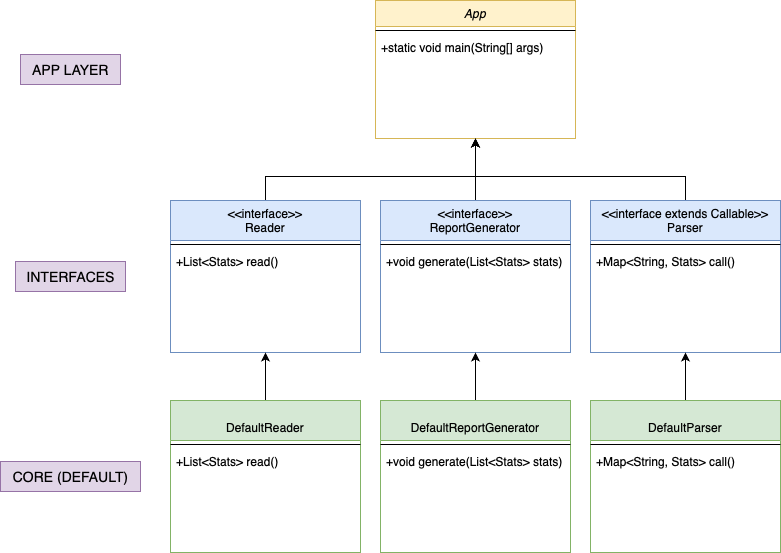

The diagram above was exported from draw.io. Its source (the exported page's mxGraphModel, read from the mxfile embedded in the PNG):
<mxGraphModel dx="1234" dy="798" grid="1" gridSize="10" guides="1" tooltips="1" connect="1" arrows="1" fold="1" page="1" pageScale="1" pageWidth="850" pageHeight="1100" math="0" shadow="0">
  <root>
    <mxCell id="0" />
    <mxCell id="1" parent="0" />
    <mxCell id="KOoTxwAZwtNoElI7dk97-22" value="App" style="swimlane;fontStyle=2;align=center;verticalAlign=top;childLayout=stackLayout;horizontal=1;startSize=26;horizontalStack=0;resizeParent=1;resizeLast=0;collapsible=1;marginBottom=0;rounded=0;shadow=0;strokeWidth=1;fillColor=#fff2cc;strokeColor=#d6b656;" vertex="1" parent="1">
      <mxGeometry x="395" y="130" width="200" height="138" as="geometry">
        <mxRectangle x="230" y="140" width="160" height="26" as="alternateBounds" />
      </mxGeometry>
    </mxCell>
    <mxCell id="KOoTxwAZwtNoElI7dk97-23" value="" style="line;html=1;strokeWidth=1;align=left;verticalAlign=middle;spacingTop=-1;spacingLeft=3;spacingRight=3;rotatable=0;labelPosition=right;points=[];portConstraint=eastwest;" vertex="1" parent="KOoTxwAZwtNoElI7dk97-22">
      <mxGeometry y="26" width="200" height="8" as="geometry" />
    </mxCell>
    <mxCell id="KOoTxwAZwtNoElI7dk97-24" value="+static void main(String[] args)" style="text;align=left;verticalAlign=top;spacingLeft=4;spacingRight=4;overflow=hidden;rotatable=0;points=[[0,0.5],[1,0.5]];portConstraint=eastwest;" vertex="1" parent="KOoTxwAZwtNoElI7dk97-22">
      <mxGeometry y="34" width="200" height="26" as="geometry" />
    </mxCell>
    <mxCell id="KOoTxwAZwtNoElI7dk97-57" style="edgeStyle=orthogonalEdgeStyle;rounded=0;orthogonalLoop=1;jettySize=auto;html=1;entryX=0.5;entryY=1;entryDx=0;entryDy=0;" edge="1" parent="1" source="KOoTxwAZwtNoElI7dk97-25" target="KOoTxwAZwtNoElI7dk97-22">
      <mxGeometry relative="1" as="geometry">
        <mxPoint x="360" y="280" as="targetPoint" />
        <Array as="points">
          <mxPoint x="285" y="306" />
          <mxPoint x="495" y="306" />
        </Array>
      </mxGeometry>
    </mxCell>
    <mxCell id="KOoTxwAZwtNoElI7dk97-25" value="&lt;&lt;interface&gt;&gt;&#10;Reader" style="swimlane;fontStyle=0;align=center;verticalAlign=top;childLayout=stackLayout;horizontal=1;startSize=40;horizontalStack=0;resizeParent=1;resizeLast=0;collapsible=1;marginBottom=0;rounded=0;shadow=0;strokeWidth=1;fillColor=#dae8fc;strokeColor=#6c8ebf;" vertex="1" parent="1">
      <mxGeometry x="190" y="330" width="190" height="152" as="geometry">
        <mxRectangle x="130" y="380" width="160" height="26" as="alternateBounds" />
      </mxGeometry>
    </mxCell>
    <mxCell id="KOoTxwAZwtNoElI7dk97-26" value="" style="line;html=1;strokeWidth=1;align=left;verticalAlign=middle;spacingTop=-1;spacingLeft=3;spacingRight=3;rotatable=0;labelPosition=right;points=[];portConstraint=eastwest;" vertex="1" parent="KOoTxwAZwtNoElI7dk97-25">
      <mxGeometry y="40" width="190" height="8" as="geometry" />
    </mxCell>
    <mxCell id="KOoTxwAZwtNoElI7dk97-27" value="+List&lt;Stats&gt; read()" style="text;align=left;verticalAlign=top;spacingLeft=4;spacingRight=4;overflow=hidden;rotatable=0;points=[[0,0.5],[1,0.5]];portConstraint=eastwest;" vertex="1" parent="KOoTxwAZwtNoElI7dk97-25">
      <mxGeometry y="48" width="190" height="26" as="geometry" />
    </mxCell>
    <mxCell id="KOoTxwAZwtNoElI7dk97-52" style="edgeStyle=orthogonalEdgeStyle;rounded=0;orthogonalLoop=1;jettySize=auto;html=1;entryX=0.5;entryY=1;entryDx=0;entryDy=0;" edge="1" parent="1" source="KOoTxwAZwtNoElI7dk97-28" target="KOoTxwAZwtNoElI7dk97-22">
      <mxGeometry relative="1" as="geometry" />
    </mxCell>
    <mxCell id="KOoTxwAZwtNoElI7dk97-28" value="&lt;&lt;interface&gt;&gt;&#10;ReportGenerator" style="swimlane;fontStyle=0;align=center;verticalAlign=top;childLayout=stackLayout;horizontal=1;startSize=40;horizontalStack=0;resizeParent=1;resizeLast=0;collapsible=1;marginBottom=0;rounded=0;shadow=0;strokeWidth=1;fillColor=#dae8fc;strokeColor=#6c8ebf;" vertex="1" parent="1">
      <mxGeometry x="400" y="330" width="190" height="152" as="geometry">
        <mxRectangle x="130" y="380" width="160" height="26" as="alternateBounds" />
      </mxGeometry>
    </mxCell>
    <mxCell id="KOoTxwAZwtNoElI7dk97-29" value="" style="line;html=1;strokeWidth=1;align=left;verticalAlign=middle;spacingTop=-1;spacingLeft=3;spacingRight=3;rotatable=0;labelPosition=right;points=[];portConstraint=eastwest;" vertex="1" parent="KOoTxwAZwtNoElI7dk97-28">
      <mxGeometry y="40" width="190" height="8" as="geometry" />
    </mxCell>
    <mxCell id="KOoTxwAZwtNoElI7dk97-30" value="+void generate(List&lt;Stats&gt; stats)" style="text;align=left;verticalAlign=top;spacingLeft=4;spacingRight=4;overflow=hidden;rotatable=0;points=[[0,0.5],[1,0.5]];portConstraint=eastwest;" vertex="1" parent="KOoTxwAZwtNoElI7dk97-28">
      <mxGeometry y="48" width="190" height="26" as="geometry" />
    </mxCell>
    <mxCell id="KOoTxwAZwtNoElI7dk97-58" style="edgeStyle=orthogonalEdgeStyle;rounded=0;orthogonalLoop=1;jettySize=auto;html=1;entryX=0.5;entryY=1;entryDx=0;entryDy=0;" edge="1" parent="1" source="KOoTxwAZwtNoElI7dk97-31" target="KOoTxwAZwtNoElI7dk97-22">
      <mxGeometry relative="1" as="geometry">
        <Array as="points">
          <mxPoint x="705" y="306" />
          <mxPoint x="495" y="306" />
        </Array>
      </mxGeometry>
    </mxCell>
    <mxCell id="KOoTxwAZwtNoElI7dk97-31" value="&lt;&lt;interface extends Callable&gt;&gt;&#10;Parser" style="swimlane;fontStyle=0;align=center;verticalAlign=top;childLayout=stackLayout;horizontal=1;startSize=40;horizontalStack=0;resizeParent=1;resizeLast=0;collapsible=1;marginBottom=0;rounded=0;shadow=0;strokeWidth=1;fillColor=#dae8fc;strokeColor=#6c8ebf;" vertex="1" parent="1">
      <mxGeometry x="610" y="330" width="190" height="152" as="geometry">
        <mxRectangle x="130" y="380" width="160" height="26" as="alternateBounds" />
      </mxGeometry>
    </mxCell>
    <mxCell id="KOoTxwAZwtNoElI7dk97-32" value="" style="line;html=1;strokeWidth=1;align=left;verticalAlign=middle;spacingTop=-1;spacingLeft=3;spacingRight=3;rotatable=0;labelPosition=right;points=[];portConstraint=eastwest;" vertex="1" parent="KOoTxwAZwtNoElI7dk97-31">
      <mxGeometry y="40" width="190" height="8" as="geometry" />
    </mxCell>
    <mxCell id="KOoTxwAZwtNoElI7dk97-33" value="+Map&lt;String, Stats&gt; call()" style="text;align=left;verticalAlign=top;spacingLeft=4;spacingRight=4;overflow=hidden;rotatable=0;points=[[0,0.5],[1,0.5]];portConstraint=eastwest;" vertex="1" parent="KOoTxwAZwtNoElI7dk97-31">
      <mxGeometry y="48" width="190" height="26" as="geometry" />
    </mxCell>
    <mxCell id="KOoTxwAZwtNoElI7dk97-50" style="edgeStyle=orthogonalEdgeStyle;rounded=0;orthogonalLoop=1;jettySize=auto;html=1;entryX=0.5;entryY=1;entryDx=0;entryDy=0;" edge="1" parent="1" source="KOoTxwAZwtNoElI7dk97-34" target="KOoTxwAZwtNoElI7dk97-28">
      <mxGeometry relative="1" as="geometry" />
    </mxCell>
    <mxCell id="KOoTxwAZwtNoElI7dk97-34" value="&#10;DefaultReportGenerator" style="swimlane;fontStyle=0;align=center;verticalAlign=top;childLayout=stackLayout;horizontal=1;startSize=40;horizontalStack=0;resizeParent=1;resizeLast=0;collapsible=1;marginBottom=0;rounded=0;shadow=0;strokeWidth=1;fillColor=#d5e8d4;strokeColor=#82b366;" vertex="1" parent="1">
      <mxGeometry x="400" y="530" width="190" height="152" as="geometry">
        <mxRectangle x="130" y="380" width="160" height="26" as="alternateBounds" />
      </mxGeometry>
    </mxCell>
    <mxCell id="KOoTxwAZwtNoElI7dk97-35" value="" style="line;html=1;strokeWidth=1;align=left;verticalAlign=middle;spacingTop=-1;spacingLeft=3;spacingRight=3;rotatable=0;labelPosition=right;points=[];portConstraint=eastwest;" vertex="1" parent="KOoTxwAZwtNoElI7dk97-34">
      <mxGeometry y="40" width="190" height="8" as="geometry" />
    </mxCell>
    <mxCell id="KOoTxwAZwtNoElI7dk97-36" value="+void generate(List&lt;Stats&gt; stats)" style="text;align=left;verticalAlign=top;spacingLeft=4;spacingRight=4;overflow=hidden;rotatable=0;points=[[0,0.5],[1,0.5]];portConstraint=eastwest;" vertex="1" parent="KOoTxwAZwtNoElI7dk97-34">
      <mxGeometry y="48" width="190" height="26" as="geometry" />
    </mxCell>
    <mxCell id="KOoTxwAZwtNoElI7dk97-51" style="edgeStyle=orthogonalEdgeStyle;rounded=0;orthogonalLoop=1;jettySize=auto;html=1;entryX=0.5;entryY=1;entryDx=0;entryDy=0;" edge="1" parent="1" source="KOoTxwAZwtNoElI7dk97-37" target="KOoTxwAZwtNoElI7dk97-31">
      <mxGeometry relative="1" as="geometry" />
    </mxCell>
    <mxCell id="KOoTxwAZwtNoElI7dk97-37" value="&#10;DefaultParser" style="swimlane;fontStyle=0;align=center;verticalAlign=top;childLayout=stackLayout;horizontal=1;startSize=40;horizontalStack=0;resizeParent=1;resizeLast=0;collapsible=1;marginBottom=0;rounded=0;shadow=0;strokeWidth=1;fillColor=#d5e8d4;strokeColor=#82b366;" vertex="1" parent="1">
      <mxGeometry x="610" y="530" width="190" height="152" as="geometry">
        <mxRectangle x="130" y="380" width="160" height="26" as="alternateBounds" />
      </mxGeometry>
    </mxCell>
    <mxCell id="KOoTxwAZwtNoElI7dk97-38" value="" style="line;html=1;strokeWidth=1;align=left;verticalAlign=middle;spacingTop=-1;spacingLeft=3;spacingRight=3;rotatable=0;labelPosition=right;points=[];portConstraint=eastwest;" vertex="1" parent="KOoTxwAZwtNoElI7dk97-37">
      <mxGeometry y="40" width="190" height="8" as="geometry" />
    </mxCell>
    <mxCell id="KOoTxwAZwtNoElI7dk97-39" value="+Map&lt;String, Stats&gt; call()" style="text;align=left;verticalAlign=top;spacingLeft=4;spacingRight=4;overflow=hidden;rotatable=0;points=[[0,0.5],[1,0.5]];portConstraint=eastwest;" vertex="1" parent="KOoTxwAZwtNoElI7dk97-37">
      <mxGeometry y="48" width="190" height="26" as="geometry" />
    </mxCell>
    <mxCell id="KOoTxwAZwtNoElI7dk97-49" style="edgeStyle=orthogonalEdgeStyle;rounded=0;orthogonalLoop=1;jettySize=auto;html=1;entryX=0.5;entryY=1;entryDx=0;entryDy=0;" edge="1" parent="1" source="KOoTxwAZwtNoElI7dk97-40" target="KOoTxwAZwtNoElI7dk97-25">
      <mxGeometry relative="1" as="geometry" />
    </mxCell>
    <mxCell id="KOoTxwAZwtNoElI7dk97-40" value="&#10;DefaultReader" style="swimlane;fontStyle=0;align=center;verticalAlign=top;childLayout=stackLayout;horizontal=1;startSize=40;horizontalStack=0;resizeParent=1;resizeLast=0;collapsible=1;marginBottom=0;rounded=0;shadow=0;strokeWidth=1;fillColor=#d5e8d4;strokeColor=#82b366;" vertex="1" parent="1">
      <mxGeometry x="190" y="530" width="190" height="152" as="geometry">
        <mxRectangle x="130" y="380" width="160" height="26" as="alternateBounds" />
      </mxGeometry>
    </mxCell>
    <mxCell id="KOoTxwAZwtNoElI7dk97-41" value="" style="line;html=1;strokeWidth=1;align=left;verticalAlign=middle;spacingTop=-1;spacingLeft=3;spacingRight=3;rotatable=0;labelPosition=right;points=[];portConstraint=eastwest;" vertex="1" parent="KOoTxwAZwtNoElI7dk97-40">
      <mxGeometry y="40" width="190" height="8" as="geometry" />
    </mxCell>
    <mxCell id="KOoTxwAZwtNoElI7dk97-42" value="+List&lt;Stats&gt; read()" style="text;align=left;verticalAlign=top;spacingLeft=4;spacingRight=4;overflow=hidden;rotatable=0;points=[[0,0.5],[1,0.5]];portConstraint=eastwest;" vertex="1" parent="KOoTxwAZwtNoElI7dk97-40">
      <mxGeometry y="48" width="190" height="26" as="geometry" />
    </mxCell>
    <mxCell id="KOoTxwAZwtNoElI7dk97-53" value="APP LAYER" style="text;html=1;align=center;verticalAlign=middle;resizable=0;points=[];autosize=1;strokeColor=#9673a6;fillColor=#e1d5e7;glass=0;fontSize=14;" vertex="1" parent="1">
      <mxGeometry x="40" y="184" width="100" height="30" as="geometry" />
    </mxCell>
    <mxCell id="KOoTxwAZwtNoElI7dk97-55" value="CORE (DEFAULT)" style="text;html=1;align=center;verticalAlign=middle;resizable=0;points=[];autosize=1;strokeColor=#9673a6;fillColor=#e1d5e7;glass=0;fontSize=14;" vertex="1" parent="1">
      <mxGeometry x="20" y="591" width="140" height="30" as="geometry" />
    </mxCell>
    <mxCell id="KOoTxwAZwtNoElI7dk97-56" value="INTERFACES" style="text;html=1;align=center;verticalAlign=middle;resizable=0;points=[];autosize=1;strokeColor=#9673a6;fillColor=#e1d5e7;glass=0;fontSize=14;" vertex="1" parent="1">
      <mxGeometry x="35" y="391" width="110" height="30" as="geometry" />
    </mxCell>
  </root>
</mxGraphModel>